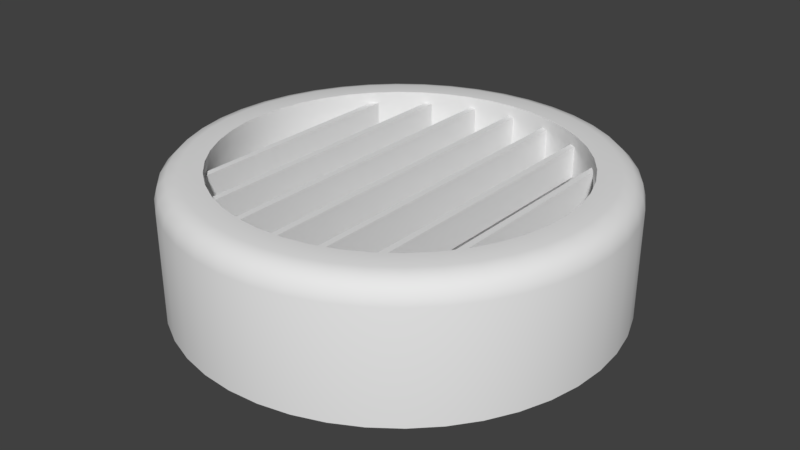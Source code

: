 # Source: GridVent.blend  (saved by Blender 2.78.0; exported with 4.5.12 LTS)
import bpy
from mathutils import Matrix  # noqa: F401  (used for matrix-valued properties, if any)

bpy.ops.wm.read_factory_settings(use_empty=True)
scene = bpy.context.scene
scene.name = 'Scene'

# ---- collections
col_collection_1 = bpy.data.collections.new('Collection 1'); scene.collection.children.link(col_collection_1)

# ---- world
world_world = bpy.data.worlds.new('World'); scene.world = world_world
world_world.color = (0.05088, 0.05088, 0.05088)
world_world.use_sun_shadow = False
world_world.sun_shadow_jitter_overblur = 0.0
world_world.cycles.sampling_method = 'MANUAL'

# ---- meshes
me_cube_001 = bpy.data.meshes.new('Cube.001')
me_cube_001.from_pydata([(-0.015, -0.9, 0.1469), (0.015, -0.9, 0.1469), (-0.015, 0.9, 0.1469), (0.015, 0.9, 0.1469), (-0.015, -0.9, 0.003125), (0.015, -0.9, 0.003125), (-0.015, 0.9, 0.003125), (0.015, 0.9, 0.003125)], [], [(0, 1, 3, 2), (2, 3, 7, 6), (6, 7, 5, 4), (4, 5, 1, 0), (2, 6, 4, 0), (7, 3, 1, 5)])
me_cube_001.use_remesh_preserve_volume = False
me_cube_001.use_remesh_preserve_attributes = False
me_cube_001.use_mirror_vertex_groups = False
me_cube_001.update()
me_cylinder_002 = bpy.data.meshes.new('Cylinder.002')
me_cylinder_002.from_pydata([(0.0, 1.0, -0.4), (-1.138e-07, 0.7995, 0.2), (0.1423, 0.9898, -0.4), (0.1138, 0.7914, 0.2), (0.2817, 0.9595, -0.4), (0.2252, 0.7671, 0.2), (0.4154, 0.9096, -0.4), (0.3321, 0.7272, 0.2), (0.5406, 0.8413, -0.4), (0.4322, 0.6726, 0.2), (0.6549, 0.7557, -0.4), (0.5236, 0.6042, 0.2), (0.7557, 0.6549, -0.4), (0.6042, 0.5236, 0.2), (0.8413, 0.5406, -0.4), (0.6726, 0.4322, 0.2), (0.9096, 0.4154, -0.4), (0.7272, 0.3321, 0.2), (0.9595, 0.2817, -0.4), (0.7671, 0.2252, 0.2), (0.9898, 0.1423, -0.4), (0.7914, 0.1138, 0.2), (1.0, 7.55e-08, -0.4), (0.7995, 7.55e-08, 0.2), (0.9898, -0.1423, -0.4), (0.7914, -0.1138, 0.2), (0.9595, -0.2817, -0.4), (0.7671, -0.2252, 0.2), (0.9096, -0.4154, -0.4), (0.7272, -0.3321, 0.2), (0.8413, -0.5406, -0.4), (0.6726, -0.4322, 0.2), (0.7557, -0.6549, -0.4), (0.6042, -0.5236, 0.2), (0.6549, -0.7557, -0.4), (0.5236, -0.6042, 0.2), (0.5406, -0.8413, -0.4), (0.4322, -0.6726, 0.2), (0.4154, -0.9096, -0.4), (0.3321, -0.7272, 0.2), (0.2817, -0.9595, -0.4), (0.2252, -0.7671, 0.2), (0.1423, -0.9898, -0.4), (0.1138, -0.7914, 0.2), (6.278e-07, -1.0, -0.4), (5.02e-07, -0.7995, 0.2), (-0.1423, -0.9898, -0.4), (-0.1138, -0.7914, 0.2), (-0.2817, -0.9595, -0.4), (-0.2252, -0.7671, 0.2), (-0.4154, -0.9096, -0.4), (-0.3321, -0.7272, 0.2), (-0.5406, -0.8413, -0.4), (-0.4322, -0.6726, 0.2), (-0.6549, -0.7558, -0.4), (-0.5236, -0.6042, 0.2), (-0.7557, -0.6549, -0.4), (-0.6042, -0.5236, 0.2), (-0.8413, -0.5406, -0.4), (-0.6726, -0.4322, 0.2), (-0.9096, -0.4154, -0.4), (-0.7272, -0.3321, 0.2), (-0.9595, -0.2817, -0.4), (-0.7671, -0.2252, 0.2), (-0.9898, -0.1423, -0.4), (-0.7914, -0.1138, 0.2), (-1.0, 1.192e-08, -0.4), (-0.7995, 1.043e-08, 0.2), (-0.9898, 0.1423, -0.4), (-0.7914, 0.1138, 0.2), (-0.9595, 0.2817, -0.4), (-0.7671, 0.2252, 0.2), (-0.9096, 0.4154, -0.4), (-0.7272, 0.3321, 0.2), (-0.8413, 0.5406, -0.4), (-0.6726, 0.4322, 0.2), (-0.7557, 0.6549, -0.4), (-0.6042, 0.5236, 0.2), (-0.6549, 0.7558, -0.4), (-0.5236, 0.6042, 0.2), (-0.5406, 0.8413, -0.4), (-0.4322, 0.6726, 0.2), (-0.4154, 0.9096, -0.4), (-0.3321, 0.7272, 0.2), (-0.2817, 0.9595, -0.4), (-0.2252, 0.7671, 0.2), (-0.1423, 0.9898, -0.4), (-0.1138, 0.7914, 0.2), (0.08852, 0.6157, -0.1528), (-2.39e-07, 0.622, -0.1528), (-0.08852, 0.6157, -0.1528), (-0.1752, 0.5968, -0.1528), (-0.2584, 0.5658, -0.1528), (-0.3363, 0.5233, -0.1528), (-0.4073, 0.4701, -0.1528), (-0.4701, 0.4073, -0.1528), (-0.5233, 0.3363, -0.1528), (-0.5658, 0.2584, -0.1528), (-0.5968, 0.1752, -0.1528), (-0.6157, 0.08852, -0.1528), (-0.622, 9.516e-09, -0.1528), (-0.6157, -0.08852, -0.1528), (-0.5968, -0.1752, -0.1528), (-0.5658, -0.2584, -0.1528), (-0.5233, -0.3363, -0.1528), (-0.4701, -0.4073, -0.1528), (-0.4073, -0.4701, -0.1528), (-0.3363, -0.5233, -0.1528), (-0.2584, -0.5658, -0.1528), (-0.1752, -0.5968, -0.1528), (-0.08852, -0.6157, -0.1528), (3.649e-07, -0.622, -0.1528), (0.08852, -0.6157, -0.1528), (0.1752, -0.5968, -0.1528), (0.2584, -0.5658, -0.1528), (0.3363, -0.5233, -0.1528), (0.4073, -0.4701, -0.1528), (0.4701, -0.4073, -0.1528), (0.5233, -0.3363, -0.1528), (0.5658, -0.2584, -0.1528), (0.5968, -0.1752, -0.1528), (0.6157, -0.08852, -0.1528), (0.622, 7.26e-08, -0.1528), (0.6157, 0.08852, -0.1528), (0.5968, 0.1752, -0.1528), (0.5658, 0.2584, -0.1528), (0.5233, 0.3363, -0.1528), (0.4701, 0.4073, -0.1528), (0.4073, 0.4701, -0.1528), (0.3363, 0.5233, -0.1528), (0.2584, 0.5658, -0.1528), (0.1752, 0.5968, -0.1528), (-1.114e-07, 0.7995, -0.05), (0.1138, 0.7914, -0.05), (-0.1138, 0.7914, -0.05), (-0.2252, 0.7671, -0.05), (-0.3321, 0.7272, -0.05), (-0.4322, 0.6726, -0.05), (-0.5236, 0.6042, -0.05), (-0.6042, 0.5236, -0.05), (-0.6726, 0.4322, -0.05), (-0.7272, 0.3321, -0.05), (-0.7671, 0.2252, -0.05), (-0.7914, 0.1138, -0.05), (-0.7995, 1.043e-08, -0.05), (-0.7914, -0.1138, -0.05), (-0.7671, -0.2252, -0.05), (-0.7272, -0.3321, -0.05), (-0.6726, -0.4322, -0.05), (-0.6042, -0.5236, -0.05), (-0.5236, -0.6042, -0.05), (-0.4322, -0.6726, -0.05), (-0.3321, -0.7272, -0.05), (-0.2252, -0.7671, -0.05), (-0.1138, -0.7914, -0.05), (5.045e-07, -0.7995, -0.05), (0.1138, -0.7914, -0.05), (0.2252, -0.7671, -0.05), (0.3321, -0.7272, -0.05), (0.4322, -0.6726, -0.05), (0.5236, -0.6042, -0.05), (0.6042, -0.5236, -0.05), (0.6726, -0.4322, -0.05), (0.7272, -0.3321, -0.05), (0.7671, -0.2252, -0.05), (0.7914, -0.1138, -0.05), (0.7995, 7.55e-08, -0.05), (0.7914, 0.1138, -0.05), (0.7671, 0.2252, -0.05), (0.7272, 0.3321, -0.05), (0.6726, 0.4322, -0.05), (0.6042, 0.5236, -0.05), (0.5236, 0.6042, -0.05), (0.4322, 0.6726, -0.05), (0.3321, 0.7272, -0.05), (0.2252, 0.7671, -0.05), (0.128, 0.8906, 0.2), (0.1423, 0.9898, 0.1), (0.1352, 0.9402, 0.1866), (0.1404, 0.9765, 0.15), (0.0, 1.0, 0.1), (-5.691e-08, 0.8997, 0.2), (-7.567e-09, 0.9866, 0.15), (-2.841e-08, 0.9499, 0.1866), (0.2535, 0.8633, 0.2), (0.2817, 0.9595, 0.1), (0.2676, 0.9114, 0.1866), (0.2779, 0.9466, 0.15), (0.3738, 0.8184, 0.2), (0.4154, 0.9096, 0.1), (0.3946, 0.864, 0.1866), (0.4098, 0.8974, 0.15), (0.4864, 0.7569, 0.2), (0.5406, 0.8413, 0.1), (0.5135, 0.7991, 0.1866), (0.5334, 0.83, 0.15), (0.5892, 0.68, 0.2), (0.6549, 0.7557, 0.1), (0.622, 0.7179, 0.1866), (0.6461, 0.7456, 0.15), (0.68, 0.5892, 0.2), (0.7557, 0.6549, 0.1), (0.7179, 0.622, 0.1866), (0.7456, 0.6461, 0.15), (0.7569, 0.4864, 0.2), (0.8413, 0.5406, 0.1), (0.7991, 0.5135, 0.1866), (0.83, 0.5334, 0.15), (0.8184, 0.3738, 0.2), (0.9096, 0.4154, 0.1), (0.864, 0.3946, 0.1866), (0.8974, 0.4098, 0.15), (0.8633, 0.2535, 0.2), (0.9595, 0.2817, 0.1), (0.9114, 0.2676, 0.1866), (0.9466, 0.2779, 0.15), (0.8906, 0.128, 0.2), (0.9898, 0.1423, 0.1), (0.9402, 0.1352, 0.1866), (0.9765, 0.1404, 0.15), (0.8997, 7.55e-08, 0.2), (1.0, 7.55e-08, 0.1), (0.9499, 7.555e-08, 0.1866), (0.9866, 7.555e-08, 0.15), (0.8906, -0.128, 0.2), (0.9898, -0.1423, 0.1), (0.9402, -0.1352, 0.1866), (0.9765, -0.1404, 0.15), (0.8633, -0.2535, 0.2), (0.9595, -0.2817, 0.1), (0.9114, -0.2676, 0.1866), (0.9466, -0.2779, 0.15), (0.8184, -0.3738, 0.2), (0.9096, -0.4154, 0.1), (0.864, -0.3946, 0.1866), (0.8974, -0.4098, 0.15), (0.7569, -0.4864, 0.2), (0.8413, -0.5406, 0.1), (0.7991, -0.5135, 0.1866), (0.83, -0.5334, 0.15), (0.68, -0.5892, 0.2), (0.7557, -0.6549, 0.1), (0.7179, -0.622, 0.1866), (0.7456, -0.6461, 0.15), (0.5892, -0.68, 0.2), (0.6549, -0.7557, 0.1), (0.622, -0.7179, 0.1866), (0.6461, -0.7456, 0.15), (0.4864, -0.7569, 0.2), (0.5406, -0.8413, 0.1), (0.5135, -0.7991, 0.1866), (0.5334, -0.83, 0.15), (0.3738, -0.8184, 0.2), (0.4154, -0.9096, 0.1), (0.3946, -0.864, 0.1866), (0.4098, -0.8974, 0.15), (0.2535, -0.8633, 0.2), (0.2817, -0.9595, 0.1), (0.2676, -0.9114, 0.1866), (0.2779, -0.9466, 0.15), (0.128, -0.8906, 0.2), (0.1423, -0.9898, 0.1), (0.1352, -0.9402, 0.1866), (0.1404, -0.9765, 0.15), (5.649e-07, -0.8997, 0.2), (6.278e-07, -1.0, 0.1), (5.965e-07, -0.9499, 0.1866), (6.194e-07, -0.9866, 0.15), (-0.128, -0.8906, 0.2), (-0.1423, -0.9898, 0.1), (-0.1352, -0.9402, 0.1866), (-0.1404, -0.9765, 0.15), (-0.2535, -0.8633, 0.2), (-0.2817, -0.9595, 0.1), (-0.2676, -0.9114, 0.1866), (-0.2779, -0.9466, 0.15), (-0.3738, -0.8184, 0.2), (-0.4154, -0.9096, 0.1), (-0.3946, -0.864, 0.1866), (-0.4098, -0.8974, 0.15), (-0.4864, -0.7569, 0.2), (-0.5406, -0.8413, 0.1), (-0.5135, -0.7991, 0.1866), (-0.5334, -0.83, 0.15), (-0.5892, -0.68, 0.2), (-0.6549, -0.7558, 0.1), (-0.622, -0.7179, 0.1866), (-0.6461, -0.7456, 0.15), (-0.68, -0.5892, 0.2), (-0.7557, -0.6549, 0.1), (-0.7179, -0.622, 0.1866), (-0.7456, -0.6461, 0.15), (-0.7569, -0.4864, 0.2), (-0.8413, -0.5406, 0.1), (-0.7991, -0.5135, 0.1866), (-0.83, -0.5334, 0.15), (-0.8184, -0.3738, 0.2), (-0.9096, -0.4154, 0.1), (-0.864, -0.3946, 0.1866), (-0.8974, -0.4098, 0.15), (-0.8633, -0.2535, 0.2), (-0.9595, -0.2817, 0.1), (-0.9114, -0.2676, 0.1866), (-0.9466, -0.2779, 0.15), (-0.8906, -0.128, 0.2), (-0.9898, -0.1423, 0.1), (-0.9402, -0.1352, 0.1866), (-0.9765, -0.1404, 0.15), (-0.8997, 1.118e-08, 0.2), (-1.0, 1.192e-08, 0.1), (-0.9499, 1.153e-08, 0.1866), (-0.9866, 1.182e-08, 0.15), (-0.8906, 0.128, 0.2), (-0.9898, 0.1423, 0.1), (-0.9402, 0.1352, 0.1866), (-0.9765, 0.1404, 0.15), (-0.8633, 0.2535, 0.2), (-0.9595, 0.2817, 0.1), (-0.9114, 0.2676, 0.1866), (-0.9466, 0.2779, 0.15), (-0.8184, 0.3738, 0.2), (-0.9096, 0.4154, 0.1), (-0.864, 0.3946, 0.1866), (-0.8974, 0.4098, 0.15), (-0.7569, 0.4864, 0.2), (-0.8413, 0.5406, 0.1), (-0.7991, 0.5135, 0.1866), (-0.83, 0.5334, 0.15), (-0.68, 0.5892, 0.2), (-0.7557, 0.6549, 0.1), (-0.7179, 0.622, 0.1866), (-0.7456, 0.6461, 0.15), (-0.5892, 0.68, 0.2), (-0.6549, 0.7558, 0.1), (-0.622, 0.7179, 0.1866), (-0.6461, 0.7456, 0.15), (-0.4864, 0.7569, 0.2), (-0.5406, 0.8413, 0.1), (-0.5135, 0.7991, 0.1866), (-0.5334, 0.83, 0.15), (-0.3738, 0.8184, 0.2), (-0.4154, 0.9096, 0.1), (-0.3946, 0.864, 0.1866), (-0.4098, 0.8974, 0.15), (-0.2535, 0.8633, 0.2), (-0.2817, 0.9595, 0.1), (-0.2676, 0.9114, 0.1866), (-0.2779, 0.9466, 0.15), (-0.128, 0.8906, 0.2), (-0.1423, 0.9898, 0.1), (-0.1352, 0.9402, 0.1866), (-0.1404, 0.9765, 0.15), (0.0, 1.0, -0.4), (0.1423, 0.9898, -0.4), (0.2817, 0.9595, -0.4), (0.4154, 0.9096, -0.4), (0.5406, 0.8413, -0.4), (0.6549, 0.7557, -0.4), (0.7557, 0.6549, -0.4), (0.8413, 0.5406, -0.4), (0.9096, 0.4154, -0.4), (0.9595, 0.2817, -0.4), (0.9898, 0.1423, -0.4), (1.0, 7.55e-08, -0.4), (0.9898, -0.1423, -0.4), (0.9595, -0.2817, -0.4), (0.9096, -0.4154, -0.4), (0.8413, -0.5406, -0.4), (0.7557, -0.6549, -0.4), (0.6549, -0.7557, -0.4), (0.5406, -0.8413, -0.4), (0.4154, -0.9096, -0.4), (0.2817, -0.9595, -0.4), (0.1423, -0.9898, -0.4), (6.278e-07, -1.0, -0.4), (-0.1423, -0.9898, -0.4), (-0.2817, -0.9595, -0.4), (-0.4154, -0.9096, -0.4), (-0.5406, -0.8413, -0.4), (-0.6549, -0.7558, -0.4), (-0.7557, -0.6549, -0.4), (-0.8413, -0.5406, -0.4), (-0.9096, -0.4154, -0.4), (-0.9595, -0.2817, -0.4), (-0.9898, -0.1423, -0.4), (-1.0, 1.192e-08, -0.4), (-0.9898, 0.1423, -0.4), (-0.9595, 0.2817, -0.4), (-0.9096, 0.4154, -0.4), (-0.8413, 0.5406, -0.4), (-0.7557, 0.6549, -0.4), (-0.6549, 0.7558, -0.4), (-0.5406, 0.8413, -0.4), (-0.4154, 0.9096, -0.4), (-0.2817, 0.9595, -0.4), (-0.1423, 0.9898, -0.4), (0.1138, 0.7914, 0.2), (-1.138e-07, 0.7995, 0.2), (0.2252, 0.7671, 0.2), (0.3321, 0.7272, 0.2), (0.4322, 0.6726, 0.2), (0.5236, 0.6042, 0.2), (0.6042, 0.5236, 0.2), (0.6726, 0.4322, 0.2), (0.7272, 0.3321, 0.2), (0.7671, 0.2252, 0.2), (0.7914, 0.1138, 0.2), (0.7995, 7.55e-08, 0.2), (0.7914, -0.1138, 0.2), (0.7671, -0.2252, 0.2), (0.7272, -0.3321, 0.2), (0.6726, -0.4322, 0.2), (0.6042, -0.5236, 0.2), (0.5236, -0.6042, 0.2), (0.4322, -0.6726, 0.2), (0.3321, -0.7272, 0.2), (0.2252, -0.7671, 0.2), (0.1138, -0.7914, 0.2), (5.02e-07, -0.7995, 0.2), (-0.1138, -0.7914, 0.2), (-0.2252, -0.7671, 0.2), (-0.3321, -0.7272, 0.2), (-0.4322, -0.6726, 0.2), (-0.5236, -0.6042, 0.2), (-0.6042, -0.5236, 0.2), (-0.6726, -0.4322, 0.2), (-0.7272, -0.3321, 0.2), (-0.7671, -0.2252, 0.2), (-0.7914, -0.1138, 0.2), (-0.7995, 1.043e-08, 0.2), (-0.7914, 0.1138, 0.2), (-0.7671, 0.2252, 0.2), (-0.7272, 0.3321, 0.2), (-0.6726, 0.4322, 0.2), (-0.6042, 0.5236, 0.2), (-0.5236, 0.6042, 0.2), (-0.4322, 0.6726, 0.2), (-0.3321, 0.7272, 0.2), (-0.2252, 0.7671, 0.2), (-0.1138, 0.7914, 0.2), (-1.114e-07, 0.7995, -0.05), (0.1138, 0.7914, -0.05), (-0.1138, 0.7914, -0.05), (-0.2252, 0.7671, -0.05), (-0.3321, 0.7272, -0.05), (-0.4322, 0.6726, -0.05), (-0.5236, 0.6042, -0.05), (-0.6042, 0.5236, -0.05), (-0.6726, 0.4322, -0.05), (-0.7272, 0.3321, -0.05), (-0.7671, 0.2252, -0.05), (-0.7914, 0.1138, -0.05), (-0.7995, 1.043e-08, -0.05), (-0.7914, -0.1138, -0.05), (-0.7671, -0.2252, -0.05), (-0.7272, -0.3321, -0.05), (-0.6726, -0.4322, -0.05), (-0.6042, -0.5236, -0.05), (-0.5236, -0.6042, -0.05), (-0.4322, -0.6726, -0.05), (-0.3321, -0.7272, -0.05), (-0.2252, -0.7671, -0.05), (-0.1138, -0.7914, -0.05), (5.045e-07, -0.7995, -0.05), (0.1138, -0.7914, -0.05), (0.2252, -0.7671, -0.05), (0.3321, -0.7272, -0.05), (0.4322, -0.6726, -0.05), (0.5236, -0.6042, -0.05), (0.6042, -0.5236, -0.05), (0.6726, -0.4322, -0.05), (0.7272, -0.3321, -0.05), (0.7671, -0.2252, -0.05), (0.7914, -0.1138, -0.05), (0.7995, 7.55e-08, -0.05), (0.7914, 0.1138, -0.05), (0.7671, 0.2252, -0.05), (0.7272, 0.3321, -0.05), (0.6726, 0.4322, -0.05), (0.6042, 0.5236, -0.05), (0.5236, 0.6042, -0.05), (0.4322, 0.6726, -0.05), (0.3321, 0.7272, -0.05), (0.2252, 0.7671, -0.05)], [], [(2, 177, 185, 354), (3, 398, 184, 176), (398, 399, 188, 184), (399, 400, 192, 188), (400, 401, 196, 192), (401, 402, 200, 196), (402, 403, 204, 200), (403, 404, 208, 204), (404, 405, 212, 208), (405, 406, 216, 212), (406, 407, 220, 216), (407, 408, 224, 220), (408, 409, 228, 224), (409, 410, 232, 228), (410, 411, 236, 232), (411, 412, 240, 236), (412, 413, 244, 240), (413, 414, 248, 244), (414, 415, 252, 248), (415, 416, 256, 252), (416, 417, 260, 256), (417, 418, 264, 260), (418, 419, 268, 264), (419, 420, 272, 268), (420, 421, 276, 272), (421, 422, 280, 276), (422, 423, 284, 280), (423, 424, 288, 284), (424, 425, 292, 288), (425, 426, 296, 292), (426, 427, 300, 296), (427, 428, 304, 300), (428, 429, 308, 304), (429, 430, 312, 308), (430, 431, 316, 312), (431, 432, 320, 316), (432, 433, 324, 320), (433, 434, 328, 324), (434, 435, 332, 328), (435, 436, 336, 332), (436, 437, 340, 336), (437, 438, 344, 340), (438, 439, 348, 344), (439, 1, 181, 348), (352, 353, 4, 355, 356, 357, 358, 359, 360, 361, 362, 363, 364, 365, 366, 367, 368, 369, 370, 371, 372, 373, 374, 375, 376, 377, 378, 379, 380, 381, 382, 383, 384, 385, 386, 387, 388, 389, 390, 391, 392, 393, 394, 395), (0, 180, 177, 2), (86, 349, 180, 0), (6, 189, 193, 8), (8, 193, 197, 10), (10, 197, 201, 12), (12, 201, 205, 14), (14, 205, 209, 16), (16, 209, 213, 18), (18, 213, 217, 20), (20, 217, 221, 22), (22, 221, 225, 24), (24, 225, 229, 26), (26, 229, 233, 28), (28, 233, 237, 30), (30, 237, 241, 32), (32, 241, 245, 34), (34, 245, 249, 36), (36, 249, 253, 38), (38, 253, 257, 40), (40, 257, 261, 42), (42, 261, 265, 44), (44, 265, 269, 46), (46, 269, 273, 48), (48, 273, 277, 50), (50, 277, 281, 52), (52, 281, 285, 54), (54, 285, 289, 56), (56, 289, 293, 58), (58, 293, 297, 60), (60, 297, 301, 62), (62, 301, 305, 64), (64, 305, 309, 66), (66, 309, 313, 68), (68, 313, 317, 70), (70, 317, 321, 72), (72, 321, 325, 74), (74, 325, 329, 76), (76, 329, 333, 78), (78, 333, 337, 80), (80, 337, 341, 82), (82, 341, 345, 84), (84, 345, 349, 86), (354, 185, 189, 6), (88, 89, 90, 91, 92, 93, 94, 95, 96, 97, 98, 99, 100, 101, 102, 103, 104, 105, 106, 107, 108, 109, 110, 111, 112, 113, 114, 115, 116, 117, 118, 119, 120, 121, 122, 123, 124, 125, 126, 127, 128, 129, 130, 131), (397, 440, 441, 396), (87, 442, 440, 397), (85, 443, 442, 87), (83, 444, 443, 85), (81, 445, 444, 83), (79, 446, 445, 81), (77, 447, 446, 79), (75, 448, 447, 77), (73, 449, 448, 75), (71, 450, 449, 73), (69, 451, 450, 71), (67, 452, 451, 69), (65, 453, 452, 67), (63, 454, 453, 65), (61, 455, 454, 63), (59, 456, 455, 61), (57, 457, 456, 59), (55, 458, 457, 57), (53, 459, 458, 55), (51, 460, 459, 53), (49, 461, 460, 51), (47, 462, 461, 49), (45, 463, 462, 47), (43, 464, 463, 45), (41, 465, 464, 43), (39, 466, 465, 41), (37, 467, 466, 39), (35, 468, 467, 37), (33, 469, 468, 35), (31, 470, 469, 33), (29, 471, 470, 31), (27, 472, 471, 29), (25, 473, 472, 27), (23, 474, 473, 25), (21, 475, 474, 23), (19, 476, 475, 21), (17, 477, 476, 19), (15, 478, 477, 17), (13, 479, 478, 15), (11, 480, 479, 13), (9, 481, 480, 11), (7, 482, 481, 9), (5, 483, 482, 7), (396, 441, 483, 5), (89, 88, 133, 132), (90, 89, 132, 134), (91, 90, 134, 135), (92, 91, 135, 136), (93, 92, 136, 137), (94, 93, 137, 138), (95, 94, 138, 139), (96, 95, 139, 140), (97, 96, 140, 141), (98, 97, 141, 142), (99, 98, 142, 143), (100, 99, 143, 144), (101, 100, 144, 145), (102, 101, 145, 146), (103, 102, 146, 147), (104, 103, 147, 148), (105, 104, 148, 149), (106, 105, 149, 150), (107, 106, 150, 151), (108, 107, 151, 152), (109, 108, 152, 153), (110, 109, 153, 154), (111, 110, 154, 155), (112, 111, 155, 156), (113, 112, 156, 157), (114, 113, 157, 158), (115, 114, 158, 159), (116, 115, 159, 160), (117, 116, 160, 161), (118, 117, 161, 162), (119, 118, 162, 163), (120, 119, 163, 164), (121, 120, 164, 165), (122, 121, 165, 166), (123, 122, 166, 167), (124, 123, 167, 168), (125, 124, 168, 169), (126, 125, 169, 170), (127, 126, 170, 171), (128, 127, 171, 172), (129, 128, 172, 173), (130, 129, 173, 174), (131, 130, 174, 175), (88, 131, 175, 133), (177, 180, 182, 179), (179, 182, 183, 178), (178, 183, 181, 176), (185, 177, 179, 187), (187, 179, 178, 186), (186, 178, 176, 184), (189, 185, 187, 191), (191, 187, 186, 190), (190, 186, 184, 188), (193, 189, 191, 195), (195, 191, 190, 194), (194, 190, 188, 192), (197, 193, 195, 199), (199, 195, 194, 198), (198, 194, 192, 196), (201, 197, 199, 203), (203, 199, 198, 202), (202, 198, 196, 200), (205, 201, 203, 207), (207, 203, 202, 206), (206, 202, 200, 204), (209, 205, 207, 211), (211, 207, 206, 210), (210, 206, 204, 208), (213, 209, 211, 215), (215, 211, 210, 214), (214, 210, 208, 212), (217, 213, 215, 219), (219, 215, 214, 218), (218, 214, 212, 216), (221, 217, 219, 223), (223, 219, 218, 222), (222, 218, 216, 220), (225, 221, 223, 227), (227, 223, 222, 226), (226, 222, 220, 224), (229, 225, 227, 231), (231, 227, 226, 230), (230, 226, 224, 228), (233, 229, 231, 235), (235, 231, 230, 234), (234, 230, 228, 232), (237, 233, 235, 239), (239, 235, 234, 238), (238, 234, 232, 236), (241, 237, 239, 243), (243, 239, 238, 242), (242, 238, 236, 240), (245, 241, 243, 247), (247, 243, 242, 246), (246, 242, 240, 244), (249, 245, 247, 251), (251, 247, 246, 250), (250, 246, 244, 248), (253, 249, 251, 255), (255, 251, 250, 254), (254, 250, 248, 252), (257, 253, 255, 259), (259, 255, 254, 258), (258, 254, 252, 256), (261, 257, 259, 263), (263, 259, 258, 262), (262, 258, 256, 260), (265, 261, 263, 267), (267, 263, 262, 266), (266, 262, 260, 264), (269, 265, 267, 271), (271, 267, 266, 270), (270, 266, 264, 268), (273, 269, 271, 275), (275, 271, 270, 274), (274, 270, 268, 272), (277, 273, 275, 279), (279, 275, 274, 278), (278, 274, 272, 276), (281, 277, 279, 283), (283, 279, 278, 282), (282, 278, 276, 280), (285, 281, 283, 287), (287, 283, 282, 286), (286, 282, 280, 284), (289, 285, 287, 291), (291, 287, 286, 290), (290, 286, 284, 288), (293, 289, 291, 295), (295, 291, 290, 294), (294, 290, 288, 292), (297, 293, 295, 299), (299, 295, 294, 298), (298, 294, 292, 296), (301, 297, 299, 303), (303, 299, 298, 302), (302, 298, 296, 300), (305, 301, 303, 307), (307, 303, 302, 306), (306, 302, 300, 304), (309, 305, 307, 311), (311, 307, 306, 310), (310, 306, 304, 308), (313, 309, 311, 315), (315, 311, 310, 314), (314, 310, 308, 312), (317, 313, 315, 319), (319, 315, 314, 318), (318, 314, 312, 316), (321, 317, 319, 323), (323, 319, 318, 322), (322, 318, 316, 320), (325, 321, 323, 327), (327, 323, 322, 326), (326, 322, 320, 324), (329, 325, 327, 331), (331, 327, 326, 330), (330, 326, 324, 328), (333, 329, 331, 335), (335, 331, 330, 334), (334, 330, 328, 332), (337, 333, 335, 339), (339, 335, 334, 338), (338, 334, 332, 336), (341, 337, 339, 343), (343, 339, 338, 342), (342, 338, 336, 340), (345, 341, 343, 347), (347, 343, 342, 346), (346, 342, 340, 344), (349, 345, 347, 351), (351, 347, 346, 350), (350, 346, 344, 348), (180, 349, 351, 182), (182, 351, 350, 183), (183, 350, 348, 181), (1, 3, 176, 181)])
me_cylinder_002.polygons.foreach_set('use_smooth', [True] * 310)
me_cylinder_002.use_remesh_preserve_volume = False
me_cylinder_002.use_remesh_preserve_attributes = False
me_cylinder_002.use_mirror_vertex_groups = False
me_cylinder_002.update()
me_cube_003 = bpy.data.meshes.new('Cube.003')
me_cube_003.from_pydata([(-0.015, -0.9, 0.1469), (0.015, -0.9, 0.1469), (-0.015, 0.9, 0.1469), (0.015, 0.9, 0.1469), (-0.015, -0.9, 0.003125), (0.015, -0.9, 0.003125), (-0.015, 0.9, 0.003125), (0.015, 0.9, 0.003125)], [], [(0, 1, 3, 2), (2, 3, 7, 6), (6, 7, 5, 4), (4, 5, 1, 0), (2, 6, 4, 0), (7, 3, 1, 5)])
me_cube_003.use_remesh_preserve_volume = False
me_cube_003.use_remesh_preserve_attributes = False
me_cube_003.use_mirror_vertex_groups = False
me_cube_003.update()
me_cube_004 = bpy.data.meshes.new('Cube.004')
me_cube_004.from_pydata([(-0.015, -0.9, 0.1469), (0.015, -0.9, 0.1469), (-0.015, 0.9, 0.1469), (0.015, 0.9, 0.1469), (-0.015, -0.9, 0.003125), (0.015, -0.9, 0.003125), (-0.015, 0.9, 0.003125), (0.015, 0.9, 0.003125)], [], [(0, 1, 3, 2), (2, 3, 7, 6), (6, 7, 5, 4), (4, 5, 1, 0), (2, 6, 4, 0), (7, 3, 1, 5)])
me_cube_004.use_remesh_preserve_volume = False
me_cube_004.use_remesh_preserve_attributes = False
me_cube_004.use_mirror_vertex_groups = False
me_cube_004.update()
me_cube_005 = bpy.data.meshes.new('Cube.005')
me_cube_005.from_pydata([(-0.015, -0.9, 0.1469), (0.015, -0.9, 0.1469), (-0.015, 0.9, 0.1469), (0.015, 0.9, 0.1469), (-0.015, -0.9, 0.003125), (0.015, -0.9, 0.003125), (-0.015, 0.9, 0.003125), (0.015, 0.9, 0.003125)], [], [(0, 1, 3, 2), (2, 3, 7, 6), (6, 7, 5, 4), (4, 5, 1, 0), (2, 6, 4, 0), (7, 3, 1, 5)])
me_cube_005.use_remesh_preserve_volume = False
me_cube_005.use_remesh_preserve_attributes = False
me_cube_005.use_mirror_vertex_groups = False
me_cube_005.update()
me_cube_006 = bpy.data.meshes.new('Cube.006')
me_cube_006.from_pydata([(-0.015, -0.9, 0.1469), (0.015, -0.9, 0.1469), (-0.015, 0.9, 0.1469), (0.015, 0.9, 0.1469), (-0.015, -0.9, 0.003125), (0.015, -0.9, 0.003125), (-0.015, 0.9, 0.003125), (0.015, 0.9, 0.003125)], [], [(0, 1, 3, 2), (2, 3, 7, 6), (6, 7, 5, 4), (4, 5, 1, 0), (2, 6, 4, 0), (7, 3, 1, 5)])
me_cube_006.use_remesh_preserve_volume = False
me_cube_006.use_remesh_preserve_attributes = False
me_cube_006.use_mirror_vertex_groups = False
me_cube_006.update()
me_cube_008 = bpy.data.meshes.new('Cube.008')
me_cube_008.from_pydata([(-0.015, -0.9, 0.1469), (0.015, -0.9, 0.1469), (-0.015, 0.9, 0.1469), (0.015, 0.9, 0.1469), (-0.015, -0.9, 0.003125), (0.015, -0.9, 0.003125), (-0.015, 0.9, 0.003125), (0.015, 0.9, 0.003125)], [], [(0, 1, 3, 2), (2, 3, 7, 6), (6, 7, 5, 4), (4, 5, 1, 0), (2, 6, 4, 0), (7, 3, 1, 5)])
me_cube_008.use_remesh_preserve_volume = False
me_cube_008.use_remesh_preserve_attributes = False
me_cube_008.use_mirror_vertex_groups = False
me_cube_008.update()
me_cube_009 = bpy.data.meshes.new('Cube.009')
me_cube_009.from_pydata([(-0.015, -0.9, 0.1469), (0.015, -0.9, 0.1469), (-0.015, 0.9, 0.1469), (0.015, 0.9, 0.1469), (-0.015, -0.9, 0.003125), (0.015, -0.9, 0.003125), (-0.015, 0.9, 0.003125), (0.015, 0.9, 0.003125)], [], [(0, 1, 3, 2), (2, 3, 7, 6), (6, 7, 5, 4), (4, 5, 1, 0), (2, 6, 4, 0), (7, 3, 1, 5)])
me_cube_009.use_remesh_preserve_volume = False
me_cube_009.use_remesh_preserve_attributes = False
me_cube_009.use_mirror_vertex_groups = False
me_cube_009.update()

# ---- objects
ob_grid = bpy.data.objects.new('Grid', me_cube_001)
ob_vent = bpy.data.objects.new('Vent', me_cylinder_002)
ob_grid_001 = bpy.data.objects.new('Grid.001', me_cube_003)
ob_grid_002 = bpy.data.objects.new('Grid.002', me_cube_004)
ob_grid_003 = bpy.data.objects.new('Grid.003', me_cube_005)
ob_grid_004 = bpy.data.objects.new('Grid.004', me_cube_006)
ob_grid_005 = bpy.data.objects.new('Grid.005', me_cube_008)
ob_grid_006 = bpy.data.objects.new('Grid.006', me_cube_009)

# ---- transforms, parenting, visibility, modifiers, constraints
ob_grid.location = (0.0, 0.0, 0.0)
ob_grid.lineart.crease_threshold = 0.0
ob_vent.location = (0.0, 0.0, 0.0)
ob_vent.lineart.crease_threshold = 0.0
ob_grid_001.location = (0.2, 0.0, 0.0)
ob_grid_001.lineart.crease_threshold = 0.0
ob_grid_002.location = (-0.2, 0.0, 0.0)
ob_grid_002.lineart.crease_threshold = 0.0
ob_grid_003.location = (0.4, 0.0, 0.0)
ob_grid_003.scale = (1.0, 0.92, 1.0)
ob_grid_003.lineart.crease_threshold = 0.0
ob_grid_004.location = (-0.4, 0.0, 0.0)
ob_grid_004.scale = (1.0, 0.92, 1.0)
ob_grid_004.lineart.crease_threshold = 0.0
ob_grid_005.location = (0.6, 0.0, 0.0)
ob_grid_005.scale = (1.0, 0.8, 1.0)
ob_grid_005.lineart.crease_threshold = 0.0
ob_grid_006.location = (-0.6, 0.0, 0.0)
ob_grid_006.scale = (1.0, 0.8, 1.0)
ob_grid_006.lineart.crease_threshold = 0.0

# ---- collection membership
col_collection_1.objects.link(ob_grid)
col_collection_1.objects.link(ob_vent)
col_collection_1.objects.link(ob_grid_001)
col_collection_1.objects.link(ob_grid_002)
col_collection_1.objects.link(ob_grid_003)
col_collection_1.objects.link(ob_grid_004)
col_collection_1.objects.link(ob_grid_005)
col_collection_1.objects.link(ob_grid_006)

# ---- scene / render settings (as saved in the file)
scene.frame_start = 1; scene.frame_end = 250; scene.frame_set(1)
scene.render.engine = 'BLENDER_EEVEE_NEXT'
scene.render.resolution_percentage = 50
scene.render.dither_intensity = 0.0
scene.cycles.use_denoising = False
scene.cycles.samples = 128
scene.cycles.sampling_pattern = 'TABULATED_SOBOL'
scene.cycles.light_sampling_threshold = 0.0
scene.cycles.use_adaptive_sampling = False
scene.cycles.use_light_tree = False
scene.cycles.blur_glossy = 0.0
scene.cycles.sample_clamp_indirect = 0.0
scene.view_settings.view_transform = 'Standard'
bpy.context.view_layer.update()

# ---- added for rendering (the .blend has no active camera and no usable light): camera, sun
cam_auto = bpy.data.cameras.new('AutoCamera')
cam_auto.lens = 50.0
cam_auto.sensor_width = 36.0
cam_auto.clip_end = 1000.0
ob_auto_camera = bpy.data.objects.new('AutoCamera', cam_auto)
scene.collection.objects.link(ob_auto_camera)
ob_auto_camera.location = (2.67516, -3.2102, 2.04013)
ob_auto_camera.rotation_euler = (1.09748, -7.21219e-08, 0.694738)
scene.camera = ob_auto_camera
light_auto_sun = bpy.data.lights.new('AutoSun', 'SUN')
light_auto_sun.energy = 3.0
light_auto_sun.angle = 0.0523599
ob_auto_sun = bpy.data.objects.new('AutoSun', light_auto_sun)
scene.collection.objects.link(ob_auto_sun)
ob_auto_sun.rotation_euler = (0.872665, 0.174533, 0.523599)
bpy.context.view_layer.update()
